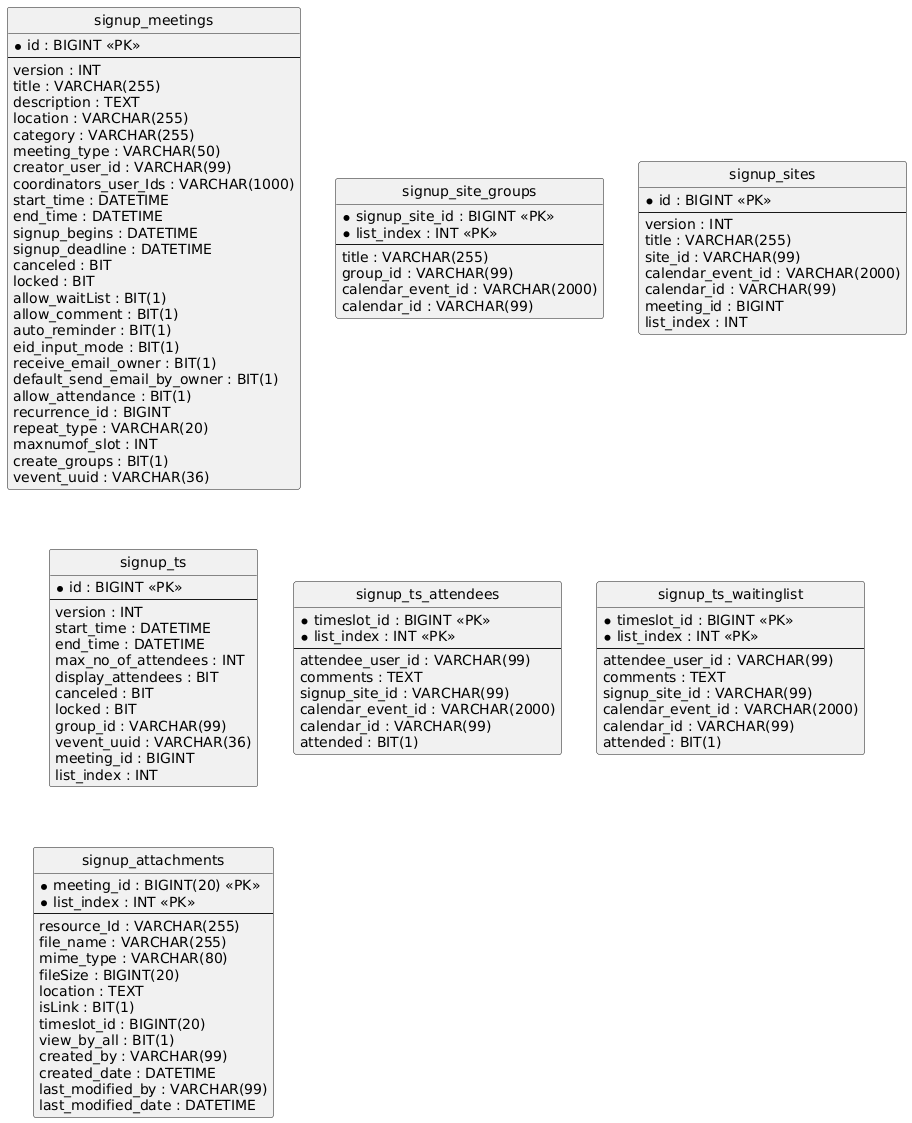

The diagram above was rendered by PlantUML. Its source (embedded in the PNG):
@startuml
hide circle
skinparam linetype ortho

entity "signup_meetings" as signup_meetings {
  * id : BIGINT <<PK>>
  --
  version : INT
  title : VARCHAR(255)
  description : TEXT
  location : VARCHAR(255)
  category : VARCHAR(255)
  meeting_type : VARCHAR(50)
  creator_user_id : VARCHAR(99)
  coordinators_user_Ids : VARCHAR(1000)
  start_time : DATETIME
  end_time : DATETIME
  signup_begins : DATETIME
  signup_deadline : DATETIME
  canceled : BIT
  locked : BIT
  allow_waitList : BIT(1)
  allow_comment : BIT(1)
  auto_reminder : BIT(1)
  eid_input_mode : BIT(1)
  receive_email_owner : BIT(1)
  default_send_email_by_owner : BIT(1)
  allow_attendance : BIT(1)
  recurrence_id : BIGINT
  repeat_type : VARCHAR(20)
  maxnumof_slot : INT
  create_groups : BIT(1)
  vevent_uuid : VARCHAR(36)
}

entity "signup_site_groups" as signup_site_groups {
  * signup_site_id : BIGINT <<PK>>
  * list_index : INT <<PK>>
  --
  title : VARCHAR(255)
  group_id : VARCHAR(99)
  calendar_event_id : VARCHAR(2000)
  calendar_id : VARCHAR(99)
}

entity "signup_sites" as signup_sites {
  * id : BIGINT <<PK>>
  --
  version : INT
  title : VARCHAR(255)
  site_id : VARCHAR(99)
  calendar_event_id : VARCHAR(2000)
  calendar_id : VARCHAR(99)
  meeting_id : BIGINT
  list_index : INT
}

entity "signup_ts" as signup_ts {
  * id : BIGINT <<PK>>
  --
  version : INT
  start_time : DATETIME
  end_time : DATETIME
  max_no_of_attendees : INT
  display_attendees : BIT
  canceled : BIT
  locked : BIT
  group_id : VARCHAR(99)
  vevent_uuid : VARCHAR(36)
  meeting_id : BIGINT
  list_index : INT
}

entity "signup_ts_attendees" as signup_ts_attendees {
  * timeslot_id : BIGINT <<PK>>
  * list_index : INT <<PK>>
  --
  attendee_user_id : VARCHAR(99)
  comments : TEXT
  signup_site_id : VARCHAR(99)
  calendar_event_id : VARCHAR(2000)
  calendar_id : VARCHAR(99)
  attended : BIT(1)
}

entity "signup_ts_waitinglist" as signup_ts_waitinglist {
  * timeslot_id : BIGINT <<PK>>
  * list_index : INT <<PK>>
  --
  attendee_user_id : VARCHAR(99)
  comments : TEXT
  signup_site_id : VARCHAR(99)
  calendar_event_id : VARCHAR(2000)
  calendar_id : VARCHAR(99)
  attended : BIT(1)
}

entity "signup_attachments" as signup_attachments {
  * meeting_id : BIGINT(20) <<PK>>
  * list_index : INT <<PK>>
  --
  resource_Id : VARCHAR(255)
  file_name : VARCHAR(255)
  mime_type : VARCHAR(80)
  fileSize : BIGINT(20)
  location : TEXT
  isLink : BIT(1)
  timeslot_id : BIGINT(20)
  view_by_all : BIT(1)
  created_by : VARCHAR(99)
  created_date : DATETIME
  last_modified_by : VARCHAR(99)
  last_modified_date : DATETIME
}

@enduml